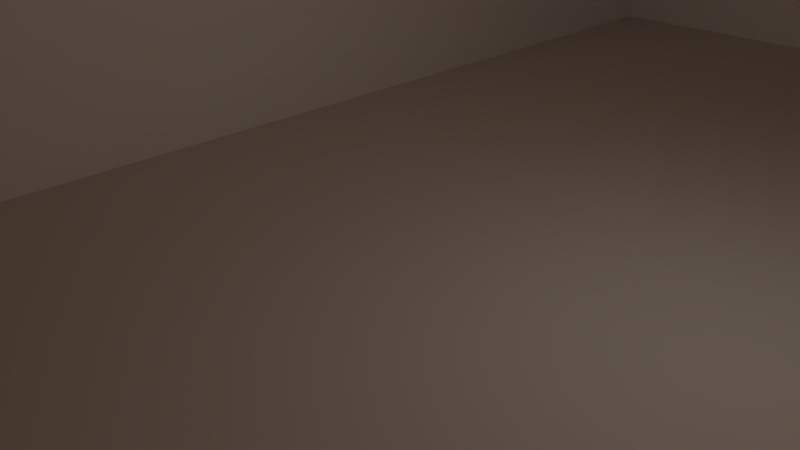 # Source: House_1.blend  (saved by Blender 2.76.0; exported with 4.5.12 LTS)
import bpy
from mathutils import Matrix  # noqa: F401  (used for matrix-valued properties, if any)

bpy.ops.wm.read_factory_settings(use_empty=True)
scene = bpy.context.scene
scene.name = 'Scene'

# ---- collections
col_collection_1 = bpy.data.collections.new('Collection 1'); scene.collection.children.link(col_collection_1)

# ---- materials (node trees are filled in below, after node groups)
mat_material = bpy.data.materials.new('Material')
mat_material.alpha_threshold = 0.0
mat_material.use_transparent_shadow = False
mat_material.roughness = 0.5
mat_material_001 = bpy.data.materials.new('Material.001')
mat_material_001.alpha_threshold = 0.0
mat_material_001.use_transparent_shadow = False
mat_material_001.roughness = 0.5
mat_material_002 = bpy.data.materials.new('Material.002')
mat_material_002.alpha_threshold = 0.0
mat_material_002.use_transparent_shadow = False
mat_material_002.roughness = 0.5
mat_material_003 = bpy.data.materials.new('Material.003')
mat_material_003.alpha_threshold = 0.0
mat_material_003.use_transparent_shadow = False
mat_material_003.roughness = 0.5
mat_material_004 = bpy.data.materials.new('Material.004')
mat_material_004.alpha_threshold = 0.0
mat_material_004.use_transparent_shadow = False
mat_material_004.roughness = 0.5
mat_wall = bpy.data.materials.new('Wall')
mat_wall.alpha_threshold = 0.0
mat_wall.use_transparent_shadow = False
mat_wall.diffuse_color = (1.0, 1.0, 1.0, 1.0)
mat_wall.roughness = 0.5
mat_roof = bpy.data.materials.new('Roof')
mat_roof.alpha_threshold = 0.0
mat_roof.use_transparent_shadow = False
mat_roof.diffuse_color = (0.8, 0.3136, 0.0, 1.0)
mat_roof.roughness = 0.5
mat_window = bpy.data.materials.new('Window')
mat_window.alpha_threshold = 0.0
mat_window.use_transparent_shadow = False
mat_window.diffuse_color = (0.0, 0.0, 0.0, 1.0)
mat_window.roughness = 0.5
mat_doors = bpy.data.materials.new('Doors')
mat_doors.alpha_threshold = 0.0
mat_doors.use_transparent_shadow = False
mat_doors.diffuse_color = (0.8, 0.3949, 0.0, 1.0)
mat_doors.roughness = 0.5

# ---- material node trees

# ---- world
world_world = bpy.data.worlds.new('World'); scene.world = world_world
world_world.color = (0.05088, 0.05088, 0.05088)
world_world.use_sun_shadow = False
world_world.sun_shadow_jitter_overblur = 0.0
world_world.cycles.sampling_method = 'MANUAL'
world_world.cycles.sample_map_resolution = 256

# ---- cameras
cam_camera = bpy.data.cameras.new('Camera')
cam_camera.clip_end = 100.0
cam_camera.lens = 35.0
cam_camera.sensor_width = 32.0
cam_camera.sensor_height = 18.0
cam_camera.ortho_scale = 7.314
cam_camera.dof.focus_distance = 0.0
cam_camera.dof.aperture_fstop = 128.0

# ---- lights
light_lamp = bpy.data.lights.new('Lamp', 'POINT')
light_lamp.transmission_factor = 0.0
light_lamp.cutoff_distance = 30.0
light_lamp.energy = 100.0
light_lamp.shadow_buffer_clip_start = 1.001
light_lamp.shadow_soft_size = 0.1
light_lamp.shadow_maximum_resolution = 0.006
light_lamp.use_absolute_resolution = True
light_lamp.cycles.use_multiple_importance_sampling = False

# ---- meshes
me_cube_001 = bpy.data.meshes.new('Cube.001')
me_cube_001.from_pydata([(-0.6787, -1.177, 0.01), (-0.6787, 1.176, 0.01), (1.364, -1.197, -1.0), (1.321, -1.177, 0.01), (1.321, 1.176, 0.01), (-0.6787, -0.7919, 0.01), (1.321, -0.7919, 0.01), (1.321, -1.098, 0.01), (-0.6787, -1.098, 0.01), (-0.7156, -1.2, -1.0), (-0.7151, -1.199, 0.01), (1.364, -1.197, 0.01), (1.364, 1.2, 0.01), (1.364, 1.2, -1.0), (1.364, -1.098, 0.01), (1.321, 1.176, 2.009), (1.364, -0.7919, 0.01), (-0.7156, 1.2, 0.01), (-0.7156, 1.2, -1.0), (-0.6752, 1.176, 1.987), (1.321, 1.176, 2.009), (1.364, 1.2, 2.009), (1.321, -1.098, 2.009), (1.321, -1.177, 2.009), (1.364, -1.098, 2.009), (-0.6787, -1.177, 2.009), (1.321, -0.7919, 2.009), (1.364, -1.197, 2.009), (-0.7156, -1.199, 2.009), (1.364, -1.175, 2.009), (1.364, 1.176, 2.009), (1.364, -0.7919, 2.009), (-0.7118, 1.2, 1.985), (-0.6787, -1.177, 2.009), (-0.6752, 1.176, 1.987), (1.321, 1.176, 2.009), (-0.6752, 1.176, 1.987), (1.321, -0.05318, 0.01), (1.321, 0.04918, 0.01), (1.078, -0.7919, 0.01), (1.078, -0.05318, 0.01), (1.206, -0.05318, 0.01), (1.206, -0.7919, 0.01), (1.206, 0.04918, 0.01), (0.3715, -0.05318, 0.01), (0.3715, 0.04918, 0.01), (1.95, -1.098, 0.01), (1.95, -1.197, 0.01), (1.95, -1.197, -1.0), (1.95, 1.2, -1.0), (1.95, -0.7919, 0.01), (1.364, -0.7919, 2.009), (1.95, 1.2, 0.01), (1.364, 1.176, 2.009), (1.321, -0.7919, 2.009), (1.321, 1.176, 2.009)], [(36, 35)], [(7, 6, 42, 39, 5, 8), (3, 7, 8, 0), (1, 4, 20, 19), (34, 32, 28, 33), (3, 0, 25, 23), (31, 26, 6, 16), (12, 21, 30, 31, 16), (12, 16, 50, 52), (14, 7, 22, 24), (22, 23, 29, 24), (7, 3, 23, 22), (7, 14, 16, 6), (12, 17, 32, 21), (19, 20, 30, 21, 32), (17, 12, 13, 18), (5, 1, 19, 34, 33, 25, 0, 8), (44, 45, 1, 5), (37, 6, 26, 35, 20, 4, 38), (37, 38, 43, 41), (42, 41, 40, 39), (6, 37, 41, 42), (41, 43, 45, 44, 40), (38, 4, 1, 45, 43), (17, 10, 28, 32), (10, 17, 18, 9), (39, 40, 44, 5), (25, 28, 27, 29, 23), (11, 27, 28, 10), (9, 18, 13, 2), (2, 13, 49, 48), (16, 14, 46, 50), (13, 12, 52, 49), (11, 10, 9, 2), (14, 11, 47, 46), (11, 14, 24, 29, 27), (15, 54, 51, 53, 55), (11, 2, 48, 47), (47, 48, 49, 52, 50, 46)])
me_cube_001.polygons.foreach_set('material_index', [2, 0, 1, 1, 1, 1, 1, 4, 1, 1, 1, 2, 1, 1, 4, 1, 0, 1, 0, 3, 0, 3, 0, 1, 4, 0, 1, 1, 4, 4, 4, 4, 4, 4, 1, 1, 4, 4])
_uv = me_cube_001.uv_layers.new(name='UVMap')
_uv.uv.foreach_set('vector', [0.7188, 0.4374, 0.7175, 0.4104, 0.731, 0.4095, 0.7448, 0.4087, 0.8953, 0.4026, 0.8952, 0.4288, 0.7191, 0.4444, 0.7188, 0.4374, 0.8952, 0.4288, 0.8955, 0.4358, 0.4071, 0.8198, 0.5886, 0.8184, 0.5899, 0.9998, 0.4087, 0.9992, 0.3626, 0.0001716, 0.3765, 0.0001716, 0.006132, 0.5639, 0.0001716, 0.5518, 0.012, 0.8134, 0.1934, 0.8181, 0.1888, 0.9994, 0.007387, 0.9947, 0.7147, 0.6059, 0.7168, 0.6084, 0.5718, 0.7338, 0.5698, 0.7293, 0.593, 0.5436, 0.5933, 0.5463, 0.6278, 0.5624, 0.7147, 0.6059, 0.5698, 0.7293, 0.8587, 0.9906, 0.8559, 0.5412, 0.9883, 0.5404, 0.9911, 0.9897, 0.5127, 0.7421, 0.5146, 0.7492, 0.2605, 0.8129, 0.2676, 0.8051, 0.2605, 0.8129, 0.2588, 0.7958, 0.2674, 0.8, 0.2676, 0.8051, 0.004781, 0.8133, 0.012, 0.8134, 0.007387, 0.9947, 0.0001716, 0.9946, 0.5146, 0.7492, 0.5127, 0.7421, 0.5698, 0.7293, 0.5718, 0.7338, 0.593, 0.5436, 0.4493, 0.4815, 0.3765, 0.0001716, 0.5933, 0.5463, 0.3961, 0.0137, 0.6028, 0.5241, 0.6278, 0.5624, 0.5933, 0.5463, 0.3765, 0.0001716, 0.4493, 0.4815, 0.593, 0.5436, 0.5192, 0.5719, 0.4572, 0.533, 0.2285, 0.8182, 0.4071, 0.8198, 0.4087, 0.9992, 0.4055, 0.9992, 0.192, 0.9994, 0.1888, 0.9994, 0.1934, 0.8181, 0.2007, 0.818, 0.8063, 0.3358, 0.8064, 0.3267, 0.9043, 0.2291, 0.8953, 0.4026, 0.7001, 0.8157, 0.7671, 0.814, 0.7716, 0.9954, 0.593, 0.9998, 0.5899, 0.9998, 0.5886, 0.8184, 0.6908, 0.8159, 0.7171, 0.3336, 0.7171, 0.3225, 0.7304, 0.3234, 0.7296, 0.3337, 0.731, 0.4095, 0.7296, 0.3337, 0.7421, 0.3341, 0.7448, 0.4087, 0.7175, 0.4104, 0.7171, 0.3336, 0.7296, 0.3337, 0.731, 0.4095, 0.7296, 0.3337, 0.7304, 0.3234, 0.8064, 0.3267, 0.8063, 0.3358, 0.7421, 0.3341, 0.4856, 0.1742, 0.4912, 0.07064, 0.6727, 0.0807, 0.5749, 0.1783, 0.4988, 0.1751, 0.4493, 0.4815, 0.3409, 0.5834, 0.006132, 0.5639, 0.3765, 0.0001716, 0.3409, 0.5834, 0.4493, 0.4815, 0.4572, 0.533, 0.4234, 0.5788, 0.7448, 0.4087, 0.7421, 0.3341, 0.8063, 0.3358, 0.8953, 0.4026, 0.009268, 0.5786, 0.006132, 0.5639, 0.2674, 0.796, 0.2674, 0.8, 0.2588, 0.7958, 0.4969, 0.7309, 0.2674, 0.796, 0.006132, 0.5639, 0.3409, 0.5834, 0.7171, 0.2187, 0.7171, 0.0001716, 0.9064, 0.0001716, 0.9064, 0.2184, 0.9064, 0.2184, 0.9064, 0.0001716, 0.9598, 0.0001716, 0.9598, 0.2184, 0.8559, 0.5412, 0.8554, 0.4722, 0.9878, 0.4713, 0.9883, 0.5404, 0.5192, 0.5719, 0.593, 0.5436, 0.5556, 0.5921, 0.53, 0.5881, 0.4969, 0.7309, 0.3409, 0.5834, 0.4234, 0.5788, 0.477, 0.6291, 0.8554, 0.4722, 0.8553, 0.4499, 0.9877, 0.4491, 0.9878, 0.4713, 0.4969, 0.7309, 0.5127, 0.7421, 0.2676, 0.8051, 0.2674, 0.8, 0.2674, 0.796, 0.8216, 0.4811, 0.6705, 0.4785, 0.6705, 0.4753, 0.8216, 0.4753, 0.8216, 0.4785, 0.4969, 0.7309, 0.477, 0.6291, 0.4963, 0.6295, 0.5214, 0.668, 0.5214, 0.668, 0.4963, 0.6295, 0.53, 0.5881, 0.5556, 0.5921, 0.5298, 0.6469, 0.5238, 0.6608])
me_cube_001.materials.append(mat_material)
me_cube_001.materials.append(mat_material_001)
me_cube_001.materials.append(mat_material_002)
me_cube_001.materials.append(mat_material_003)
me_cube_001.materials.append(mat_material_004)
me_cube_001.use_remesh_preserve_volume = False
me_cube_001.use_remesh_preserve_attributes = False
me_cube_001.use_mirror_vertex_groups = False
me_cube_001.update()
me_cube = bpy.data.meshes.new('Cube')
me_cube.from_pydata([(1.5, 0.4258, 0.0), (1.5, -1.574, 0.0), (-1.0, -1.574, 0.0), (-1.0, 0.4258, 0.0), (1.5, 0.4258, 1.721), (1.5, -1.574, 1.721), (-1.0, -1.574, 1.721), (-1.0, 0.4258, 1.721), (1.5, 1.34, 8.345e-07), (-1.0, 1.34, 8.345e-07), (1.5, 1.34, 1.721), (-1.0, 1.34, 1.721), (3.248, 0.4258, -1.073e-06), (3.248, 0.4258, 1.721), (3.248, 1.34, -2.384e-07), (3.248, 1.34, 1.721), (0.25, -1.574, 0.0), (0.2273, -1.574, 2.605), (0.25, 1.34, 8.345e-07), (0.2277, 1.34, 2.595), (3.248, 0.8828, -7.153e-07), (3.248, 0.9002, 2.606), (1.562, 0.3933, 1.721), (1.562, -1.644, 1.721), (0.2286, 0.3933, 2.651), (-1.066, 0.3933, 1.721), (0.2286, -1.644, 2.651), (-1.066, -1.644, 1.721), (0.2286, 1.374, 2.651), (-1.066, 1.374, 1.721), (1.562, 0.9003, 2.655), (3.333, 0.9003, 2.655), (3.333, 0.3933, 1.721), (1.562, 1.374, 1.721), (3.333, 1.374, 1.721), (0.2286, 0.9003, 2.651), (1.5, 0.4258, 1.425), (1.5, -1.574, 1.425), (-1.0, -1.574, 1.425), (1.5, 1.34, 1.425), (-1.0, 1.34, 1.425), (3.248, 0.4258, 1.425), (3.248, 1.34, 1.425), (0.25, 1.34, 1.425), (0.25, -1.574, 1.425), (3.248, 0.8828, 1.425), (0.25, -1.574, 0.7634), (1.5, -1.574, 0.7634), (1.5, 1.34, 0.7634), (0.25, 1.34, 0.7634), (3.248, 0.5203, -9.537e-07), (1.5, 0.187, 1.425), (1.5, 0.187, 0.0), (1.5, -0.169, 1.425), (1.5, -0.169, 0.7634), (1.5, -0.169, 0.0), (1.5, -0.5982, 1.425), (1.5, -0.5982, 0.7634), (1.5, -1.186, 1.425), (1.5, -1.186, 0.7634), (3.248, 0.5203, 1.425), (3.248, 1.255, -3.576e-07), (3.248, 1.255, 1.425), (1.295, -1.574, 1.425), (1.295, -1.574, 0.7634), (0.4606, -1.574, 1.425), (0.4606, -1.574, 0.7634), (-0.0192, -1.574, 0.0), (-0.0192, -1.574, 1.425), (-0.7441, -1.574, 0.0), (-0.7441, -1.574, 1.425), (1.562, 0.3933, 1.721), (1.562, -1.644, 1.721), (-1.066, 0.3933, 1.721), (0.2286, -1.644, 2.651), (-1.066, -1.644, 1.721), (0.2286, 1.374, 2.651), (-1.066, 1.374, 1.721), (3.333, 0.9003, 2.655), (3.333, 0.3933, 1.721), (1.562, 1.374, 1.721), (3.333, 1.374, 1.721)], [], [(16, 67, 69, 2, 3, 0, 52, 55, 1), (17, 5, 23, 26), (36, 4, 5, 37, 58, 56, 53, 51), (44, 17, 6, 38, 70, 68), (6, 17, 26, 27), (39, 10, 15, 42), (15, 10, 33, 34), (13, 21, 31, 32), (49, 18, 9, 40, 43), (37, 5, 17, 44, 65, 63), (10, 19, 28, 33), (35, 28, 29, 25, 24), (4, 13, 32, 22), (7, 11, 40, 9, 3), (20, 61, 62, 45, 60, 50), (24, 25, 27, 26), (35, 30, 33, 28), (30, 22, 32, 31), (11, 7, 25, 29), (22, 24, 26, 23), (33, 30, 31, 34), (22, 30, 35), (21, 15, 34, 31), (7, 6, 27, 25), (5, 4, 22, 23), (19, 11, 29, 28), (13, 41, 60, 45, 21), (66, 65, 44, 46), (10, 39, 43, 19), (4, 36, 41, 13), (21, 45, 62, 42, 15), (19, 43, 40, 11), (0, 12, 41, 36), (59, 58, 37, 47), (55, 54, 57, 59, 47, 1), (50, 60, 41, 12), (8, 48, 39, 42, 14), (1, 47, 64, 66, 46, 16), (52, 51, 53, 54, 55), (48, 8, 18, 49), (54, 53, 56, 57), (57, 56, 58, 59), (16, 46, 44, 68, 67), (47, 37, 63, 64), (64, 63, 65, 66), (9, 18, 8, 0, 3), (69, 70, 38, 2), (67, 68, 70, 69), (61, 14, 42, 62), (0, 36, 51, 52), (39, 48, 49, 43), (8, 14, 61, 20, 50, 12, 0), (38, 6, 7, 3, 2), (31, 32, 79, 78), (25, 27, 75, 73), (23, 26, 74, 72), (23, 22, 71, 72), (32, 22, 71, 79), (28, 29, 77, 76), (28, 33, 80, 76), (33, 34, 81, 80), (31, 34, 81, 78), (26, 27, 75, 74), (29, 25, 73, 77), (24, 22, 35)])
me_cube.polygons.foreach_set('material_index', [0, 0, 0, 0, 0, 0, 0, 0, 0, 0, 0, 1, 0, 0, 2, 1, 1, 1, 0, 1, 1, 1, 0, 0, 0, 0, 0, 0, 0, 0, 0, 0, 0, 0, 0, 0, 0, 0, 3, 0, 0, 2, 0, 0, 2, 0, 0, 3, 0, 0, 2, 0, 0, 0, 1, 0, 1, 0, 1, 0, 0, 1, 0, 1, 1])
_uv = me_cube.uv_layers.new(name='UVMap')
_uv.uv.foreach_set('vector', [0.01594, 0.7023, 0.01594, 0.6829, 0.01594, 0.6306, 0.01594, 0.6122, 0.1602, 0.6122, 0.1602, 0.7925, 0.143, 0.7925, 0.1173, 0.7925, 0.01594, 0.7925, 0.5508, 0.8054, 0.5244, 0.8678, 0.527, 0.8716, 0.5545, 0.8055, 0.5127, 0.4733, 0.5127, 0.5041, 0.305, 0.5041, 0.305, 0.4719, 0.3453, 0.4719, 0.4063, 0.4719, 0.4509, 0.4733, 0.4879, 0.4733, 0.871, 0.5333, 0.869, 0.6382, 0.7599, 0.5597, 0.7599, 0.5333, 0.7827, 0.5333, 0.8471, 0.5333, 0.5267, 0.743, 0.5508, 0.8054, 0.5545, 0.8055, 0.5294, 0.7391, 0.3954, 0.1591, 0.3954, 0.1902, 0.2119, 0.19, 0.2119, 0.159, 0.9705, 0.2974, 0.9063, 0.3171, 0.9085, 0.3174, 0.9734, 0.2979, 0.9673, 0.2666, 0.9855, 0.279, 0.9886, 0.2784, 0.9695, 0.2656, 0.5266, 0.0898, 0.5267, 0.009685, 0.6578, 0.009774, 0.6577, 0.1593, 0.5265, 0.1592, 0.9821, 0.5333, 0.9821, 0.5597, 0.869, 0.6382, 0.871, 0.5333, 0.8898, 0.5333, 0.9639, 0.5333, 0.9063, 0.3171, 0.8646, 0.349, 0.8651, 0.3511, 0.9085, 0.3174, 0.6873, 0.9216, 0.6873, 0.9841, 0.6019, 0.9841, 0.6019, 0.8547, 0.6873, 0.8547, 0.9205, 0.2639, 0.9673, 0.2666, 0.9695, 0.2656, 0.9215, 0.2632, 0.7713, 0.1964, 0.677, 0.1964, 0.677, 0.1658, 0.677, 0.01884, 0.7712, 0.01881, 0.1124, 0.02126, 0.1886, 0.02126, 0.1886, 0.1735, 0.1124, 0.1735, 0.0382, 0.1735, 0.0382, 0.02126, 0.6873, 0.8547, 0.6019, 0.8547, 0.6019, 0.5858, 0.6873, 0.5858, 0.6873, 0.9216, 0.7753, 0.9216, 0.7753, 0.9841, 0.6873, 0.9841, 0.7753, 0.9216, 0.7753, 0.8547, 0.8922, 0.8547, 0.8922, 0.9216, 0.7998, 0.3311, 0.7659, 0.3089, 0.7639, 0.3103, 0.7979, 0.3331, 0.7753, 0.8547, 0.6873, 0.8547, 0.6873, 0.5858, 0.7753, 0.5858, 0.7753, 0.9841, 0.7753, 0.9216, 0.8922, 0.9216, 0.8922, 0.9841, 0.7753, 0.8547, 0.7753, 0.9216, 0.6873, 0.9216, 0.9855, 0.279, 0.9705, 0.2974, 0.9734, 0.2979, 0.9886, 0.2784, 0.7659, 0.3089, 0.7053, 0.2788, 0.7022, 0.2798, 0.7639, 0.3103, 0.8965, 0.2292, 0.9205, 0.2639, 0.9215, 0.2632, 0.8967, 0.2272, 0.8646, 0.349, 0.7998, 0.3311, 0.7979, 0.3331, 0.8651, 0.3511, 0.01885, 0.2052, 0.01885, 0.1735, 0.0382, 0.1735, 0.1124, 0.1735, 0.116, 0.2998, 0.8898, 0.4746, 0.8898, 0.5333, 0.871, 0.5333, 0.871, 0.4746, 0.3954, 0.1902, 0.3954, 0.1591, 0.5265, 0.1592, 0.5288, 0.282, 0.009677, 0.5484, 0.009677, 0.5141, 0.2122, 0.5141, 0.2122, 0.5484, 0.116, 0.2998, 0.1124, 0.1735, 0.1886, 0.1735, 0.206, 0.1735, 0.206, 0.2052, 0.5288, 0.282, 0.5265, 0.1592, 0.6577, 0.1593, 0.6577, 0.1903, 0.009677, 0.349, 0.2122, 0.349, 0.2122, 0.5141, 0.009677, 0.5141, 0.3453, 0.4033, 0.3453, 0.4719, 0.305, 0.4719, 0.305, 0.4033, 0.4509, 0.324, 0.4509, 0.4033, 0.4063, 0.4033, 0.3453, 0.4033, 0.305, 0.4033, 0.305, 0.324, 0.0382, 0.02126, 0.0382, 0.1735, 0.01885, 0.1735, 0.01885, 0.02126, 0.3955, 0.009595, 0.3954, 0.08971, 0.3954, 0.1591, 0.2119, 0.159, 0.212, 0.00947, 0.9821, 0.4067, 0.9821, 0.4746, 0.9639, 0.4746, 0.8898, 0.4746, 0.871, 0.4746, 0.871, 0.4067, 0.4879, 0.3254, 0.4879, 0.4733, 0.4509, 0.4733, 0.4509, 0.4033, 0.4509, 0.324, 0.3954, 0.08971, 0.3955, 0.009595, 0.5267, 0.009685, 0.5266, 0.0898, 0.4509, 0.4033, 0.4509, 0.4733, 0.4063, 0.4719, 0.4063, 0.4033, 0.4063, 0.4033, 0.4063, 0.4719, 0.3453, 0.4719, 0.3453, 0.4033, 0.871, 0.4067, 0.871, 0.4746, 0.871, 0.5333, 0.8471, 0.5333, 0.8471, 0.4067, 0.9821, 0.4746, 0.9821, 0.5333, 0.9639, 0.5333, 0.9639, 0.4746, 0.9639, 0.4746, 0.9639, 0.5333, 0.8898, 0.5333, 0.8898, 0.4746, 0.2261, 0.6122, 0.2261, 0.7023, 0.2261, 0.7925, 0.1602, 0.7925, 0.1602, 0.6122, 0.7827, 0.4067, 0.7827, 0.5333, 0.7599, 0.5333, 0.7599, 0.4067, 0.8471, 0.4067, 0.8471, 0.5333, 0.7827, 0.5333, 0.7827, 0.4067, 0.1886, 0.02126, 0.206, 0.02126, 0.206, 0.1735, 0.1886, 0.1735, 0.5127, 0.3254, 0.5127, 0.4733, 0.4879, 0.4733, 0.4879, 0.3254, 0.3954, 0.1591, 0.3954, 0.08971, 0.5266, 0.0898, 0.5265, 0.1592, 0.2261, 0.7925, 0.2261, 0.9185, 0.1602, 0.9197, 0.1601, 0.9185, 0.1602, 0.9185, 0.1602, 0.9185, 0.1602, 0.7925, 0.9792, 0.1075, 0.9777, 0.1963, 0.7713, 0.1964, 0.7712, 0.01881, 0.9776, 0.01876, 0.9886, 0.2784, 0.9695, 0.2656, 0.9696, 0.2651, 0.9889, 0.2779, 0.9017, 0.2742, 0.9027, 0.2523, 0.9031, 0.2524, 0.902, 0.2742, 0.527, 0.8716, 0.5545, 0.8055, 0.5559, 0.8055, 0.5283, 0.8721, 0.9255, 0.2362, 0.9401, 0.2492, 0.9398, 0.2495, 0.9253, 0.2365, 0.9695, 0.2656, 0.9215, 0.2632, 0.9215, 0.2624, 0.9696, 0.2651, 0.9193, 0.2976, 0.906, 0.288, 0.9062, 0.2878, 0.9193, 0.2973, 0.8651, 0.3511, 0.9085, 0.3174, 0.909, 0.3183, 0.8656, 0.3518, 0.9085, 0.3174, 0.9734, 0.2979, 0.9738, 0.299, 0.909, 0.3183, 0.9552, 0.2737, 0.9504, 0.2861, 0.9502, 0.2859, 0.955, 0.2736, 0.5545, 0.8055, 0.5294, 0.7391, 0.5306, 0.7386, 0.5559, 0.8055, 0.906, 0.288, 0.9017, 0.2742, 0.902, 0.2742, 0.9062, 0.2878, 0.6873, 0.8547, 0.7753, 0.8547, 0.6873, 0.9216])
me_cube.materials.append(mat_wall)
me_cube.materials.append(mat_roof)
me_cube.materials.append(mat_window)
me_cube.materials.append(mat_doors)
me_cube.use_remesh_preserve_volume = False
me_cube.use_remesh_preserve_attributes = False
me_cube.use_mirror_vertex_groups = False
me_cube.update()

# ---- objects
ob_groubd = bpy.data.objects.new('Groubd', me_cube_001)
ob_house = bpy.data.objects.new('House', me_cube)
ob_lamp = bpy.data.objects.new('Lamp', light_lamp)
ob_camera = bpy.data.objects.new('Camera', cam_camera)

# ---- transforms, parenting, visibility, modifiers, constraints
ob_groubd.location = (0.0, 0.0, 0.0)
ob_groubd.scale = (17.22, 25.24, 1.0)
ob_groubd.lineart.crease_threshold = 0.0
ob_house.location = (0.0, -1.49e-08, 0.0)
ob_house.scale = (5.0, 10.0, 5.0)
ob_house.lock_rotations_4d = False
ob_house.empty_display_type = 'ARROWS'
ob_house.lineart.crease_threshold = 0.0
ob_lamp.location = (4.076, 1.005, 5.904)
ob_lamp.rotation_euler = (0.6503, 0.05522, 1.866)
ob_lamp.lock_rotations_4d = False
ob_lamp.empty_display_type = 'ARROWS'
ob_lamp.color = (0.0, 0.0, 0.0, 0.0)
ob_lamp.lineart.crease_threshold = 0.0
ob_camera.location = (7.481, -6.508, 5.344)
ob_camera.rotation_euler = (1.109, 0.01082, 0.8149)
ob_camera.lock_rotations_4d = False
ob_camera.empty_display_type = 'ARROWS'
ob_camera.color = (0.0, 0.0, 0.0, 0.0)
ob_camera.display_type = 'WIRE'
ob_camera.lineart.crease_threshold = 0.0

# ---- collection membership
col_collection_1.objects.link(ob_groubd)
col_collection_1.objects.link(ob_house)
col_collection_1.objects.link(ob_lamp)
col_collection_1.objects.link(ob_camera)

# ---- scene / render settings (as saved in the file)
scene.camera = ob_camera
scene.frame_start = 1; scene.frame_end = 250; scene.frame_set(1)
scene.render.engine = 'BLENDER_EEVEE_NEXT'
scene.render.resolution_percentage = 50
scene.render.dither_intensity = 0.0
scene.cycles.use_denoising = False
scene.cycles.samples = 10
scene.cycles.sampling_pattern = 'TABULATED_SOBOL'
scene.cycles.light_sampling_threshold = 0.0
scene.cycles.use_adaptive_sampling = False
scene.cycles.use_light_tree = False
scene.cycles.blur_glossy = 0.0
scene.cycles.pixel_filter_type = 'GAUSSIAN'
scene.cycles.sample_clamp_indirect = 0.0
scene.view_settings.view_transform = 'Standard'
bpy.context.view_layer.update()
